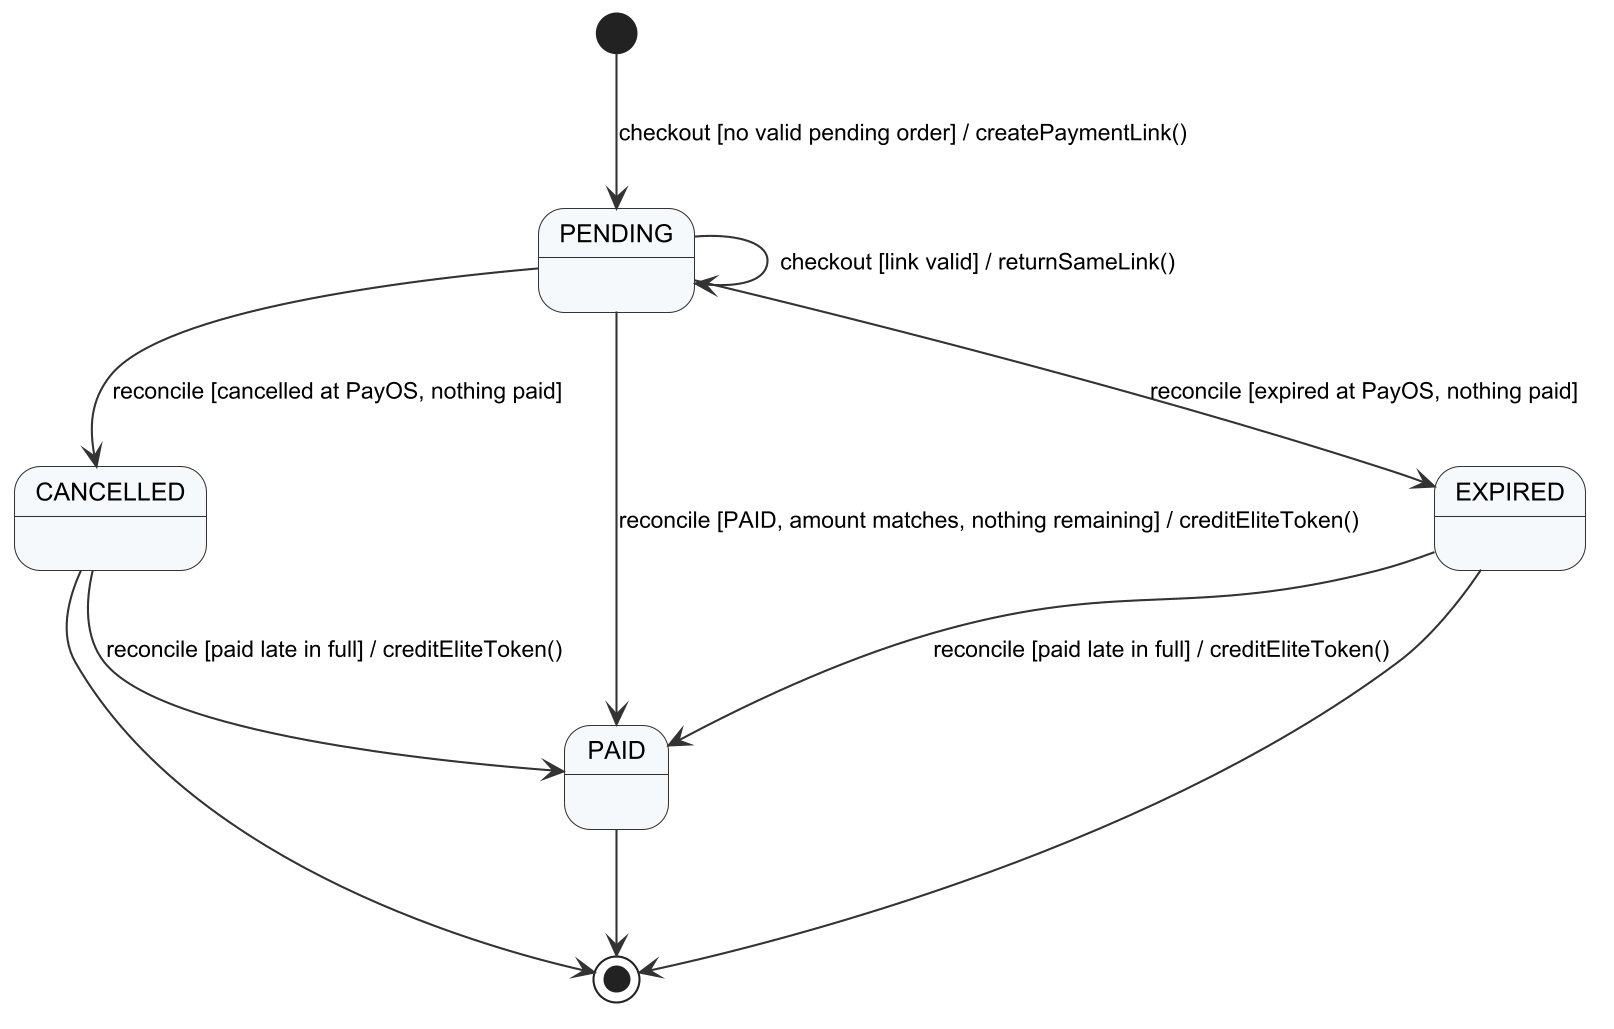

The diagram above was rendered by PlantUML. Its source (embedded in the PNG):
@startuml r4_sm_membership
!include _style.iuml
[*] --> PENDING : checkout [no valid pending order] / createPaymentLink()
PENDING --> PENDING : checkout [link valid] / returnSameLink()
PENDING --> PAID : reconcile [PAID, amount matches, nothing remaining] / creditEliteToken()
PENDING --> CANCELLED : reconcile [cancelled at PayOS, nothing paid]
PENDING --> EXPIRED : reconcile [expired at PayOS, nothing paid]
CANCELLED --> PAID : reconcile [paid late in full] / creditEliteToken()
EXPIRED --> PAID : reconcile [paid late in full] / creditEliteToken()
PAID --> [*]
CANCELLED --> [*]
EXPIRED --> [*]
@enduml